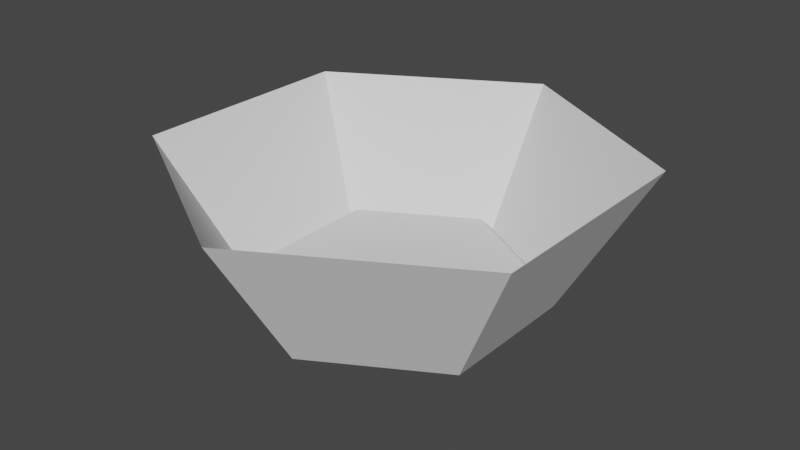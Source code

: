 # Source: Hex.blend  (saved by Blender 2.92.15; exported with 4.5.12 LTS)
import bpy
from mathutils import Matrix  # noqa: F401  (used for matrix-valued properties, if any)

bpy.ops.wm.read_factory_settings(use_empty=True)
scene = bpy.context.scene
scene.name = 'Scene'

# ---- collections
col_collection = bpy.data.collections.new('Collection'); scene.collection.children.link(col_collection)

# ---- world
world_world = bpy.data.worlds.new('World'); scene.world = world_world
world_world.use_nodes = True; world_world.node_tree.nodes.clear()
_N = world_world.node_tree.nodes; _L = world_world.node_tree.links
n0 = _N.new('ShaderNodeOutputWorld'); n0.name = 'World Output'; n0.location = (300, 300)
n1 = _N.new('ShaderNodeBackground'); n1.name = 'Background'; n1.location = (10, 300)
n1.inputs[0].default_value = (0.05088, 0.05088, 0.05088, 1.0)
_L.new(n1.outputs[0], n0.inputs[0])
n0.is_active_output = True
world_world.color = (0.05088, 0.05088, 0.05088)
world_world.use_sun_shadow = False
world_world.sun_shadow_jitter_overblur = 0.0

# ---- meshes
me_cylinder = bpy.data.meshes.new('Cylinder')
me_cylinder.from_pydata([(0.0, 1.0, 0.0), (0.866, 0.5, 0.0), (0.866, -0.5, 0.0), (-8.742e-08, -1.0, 0.0), (-0.866, -0.5, 0.0), (-0.866, 0.5, 0.0), (1.118e-08, 0.8845, 0.2), (0.0, 1.0, 0.1), (0.766, 0.4423, 0.2), (0.866, 0.5, 0.1), (0.766, -0.4423, 0.2), (0.866, -0.5, 0.1), (-6.333e-08, -0.8845, 0.2), (-8.742e-08, -1.0, 0.1), (-0.766, -0.4423, 0.2), (-0.866, -0.5, 0.1), (-0.766, 0.4423, 0.2), (-0.866, 0.5, 0.1), (0.0, 1.0, 0.0), (0.866, 0.5, 0.0), (0.866, -0.5, 0.0), (-8.742e-08, -1.0, 0.0), (-0.866, -0.5, 0.0), (-0.866, 0.5, 0.0)], [], [(5, 17, 7, 0), (2, 11, 13, 3), (3, 13, 15, 4), (4, 15, 17, 5), (0, 7, 9, 1), (1, 9, 11, 2), (0, 1, 2, 3, 4, 5), (9, 7, 6, 8), (11, 9, 8, 10), (13, 11, 10, 12), (15, 13, 12, 14), (17, 15, 14, 16), (7, 17, 16, 6), (8, 6, 16, 14, 12, 10), (18, 19, 20, 21, 22, 23)])
_uv = me_cylinder.uv_layers.new(name='UVMap')
_uv.uv.foreach_set('vector', [0.1667, 0.5, 0.1667, 0.75, -8.941e-08, 0.75, -8.941e-08, 0.5, 0.6667, 0.5, 0.6667, 0.75, 0.5, 0.75, 0.5, 0.5, 0.5, 0.5, 0.5, 0.75, 0.3333, 0.75, 0.3333, 0.5, 0.3333, 0.5, 0.3333, 0.75, 0.1667, 0.75, 0.1667, 0.5, 1.0, 0.5, 1.0, 0.75, 0.8333, 0.75, 0.8333, 0.5, 0.8333, 0.5, 0.8333, 0.75, 0.6667, 0.75, 0.6667, 0.5, 0.75, 0.49, 0.9578, 0.37, 0.9578, 0.13, 0.75, 0.01, 0.5422, 0.13, 0.5422, 0.37, 0.8333, 0.75, 1.0, 0.75, 0.9904, 1.0, 0.843, 1.0, 0.6667, 0.75, 0.8333, 0.75, 0.8237, 1.0, 0.6763, 1.0, 0.5, 0.75, 0.6667, 0.75, 0.657, 1.0, 0.5096, 1.0, 0.3333, 0.75, 0.5, 0.75, 0.4904, 1.0, 0.343, 1.0, 0.1667, 0.75, 0.3333, 0.75, 0.3237, 1.0, 0.1763, 1.0, -8.941e-08, 0.75, 0.1667, 0.75, 0.157, 1.0, 0.009622, 1.0, 0.4338, 0.3561, 0.25, 0.4623, 0.06615, 0.3561, 0.06615, 0.1439, 0.25, 0.03771, 0.4338, 0.1439, 0.75, 0.49, 0.9578, 0.37, 0.9578, 0.13, 0.75, 0.01, 0.5422, 0.13, 0.5422, 0.37])
me_cylinder.use_remesh_fix_poles = True
me_cylinder.use_remesh_preserve_attributes = False
me_cylinder.use_mirror_vertex_groups = False
me_cylinder.update()
me_cylinder_001 = bpy.data.meshes.new('Cylinder.001')
me_cylinder_001.from_pydata([(0.0, 1.0, 0.0), (0.866, 0.5, 0.0), (0.866, -0.5, 0.0), (-8.742e-08, -1.0, 0.0), (-0.866, -0.5, 0.0), (-0.866, 0.5, 0.0), (-1.386, 0.8, 1.0), (-1.386, -0.8, 1.0), (-1.22e-07, -1.6, 1.0), (1.386, -0.8, 1.0), (1.386, 0.8, 1.0), (1.788e-08, 1.6, 1.0)], [], [(1, 2, 9, 10), (5, 0, 11, 6), (0, 1, 10, 11), (2, 3, 8, 9), (4, 5, 6, 7), (3, 4, 7, 8), (0, 5, 4, 3, 2, 1)])
_uv = me_cylinder_001.uv_layers.new(name='UVMap')
_uv.uv.foreach_set('vector', [0.168, 0.0, 0.0, 0.0, 0.0, 1.0, 0.168, 1.0, 0.5, 0.0, 0.3359, 0.0, 0.3359, 1.0, 0.5, 1.0, 0.3359, 0.0, 0.168, 0.0, 0.168, 1.0, 0.3359, 1.0, 1.0, 0.0, 0.832, 0.0, 0.832, 1.0, 1.0, 1.0, 0.668, 0.0, 0.5, 0.0, 0.5, 1.0, 0.668, 1.0, 0.832, 0.0, 0.668, 0.0, 0.668, 1.0, 0.832, 1.0, 0.75, 0.49, 0.5422, 0.37, 0.5422, 0.13, 0.75, 0.01, 0.9578, 0.13, 0.9578, 0.37])
me_cylinder_001.use_remesh_fix_poles = True
me_cylinder_001.use_remesh_preserve_attributes = False
me_cylinder_001.use_mirror_vertex_groups = False
me_cylinder_001.update()

# ---- objects
ob_hex = bpy.data.objects.new('Hex', me_cylinder)
ob_highlight = bpy.data.objects.new('Highlight', me_cylinder_001)

# ---- transforms, parenting, visibility, modifiers, constraints
ob_hex.location = (0.0, 0.0, 0.0)
ob_hex.lineart.crease_threshold = 0.0
ob_highlight.location = (0.0, 0.0, 0.0)
ob_highlight.lineart.crease_threshold = 0.0

# ---- collection membership
col_collection.objects.link(ob_hex)
col_collection.objects.link(ob_highlight)

# ---- scene / render settings (as saved in the file)
scene.frame_start = 1; scene.frame_end = 250; scene.frame_set(18)
scene.render.engine = 'BLENDER_EEVEE_NEXT'
scene.cycles.use_denoising = False
scene.cycles.samples = 128
scene.cycles.sampling_pattern = 'TABULATED_SOBOL'
scene.cycles.use_adaptive_sampling = False
scene.cycles.use_light_tree = False
scene.view_settings.view_transform = 'Filmic'
bpy.context.view_layer.update()

# ---- added for rendering (the .blend has no active camera and no usable light): camera, sun
cam_auto = bpy.data.cameras.new('AutoCamera')
cam_auto.lens = 50.0
cam_auto.sensor_width = 36.0
cam_auto.clip_end = 1000.0
ob_auto_camera = bpy.data.objects.new('AutoCamera', cam_auto)
scene.collection.objects.link(ob_auto_camera)
ob_auto_camera.location = (4.02446, -4.82935, 3.71957)
ob_auto_camera.rotation_euler = (1.09748, -7.21219e-08, 0.694738)
scene.camera = ob_auto_camera
light_auto_sun = bpy.data.lights.new('AutoSun', 'SUN')
light_auto_sun.energy = 3.0
light_auto_sun.angle = 0.0523599
ob_auto_sun = bpy.data.objects.new('AutoSun', light_auto_sun)
scene.collection.objects.link(ob_auto_sun)
ob_auto_sun.rotation_euler = (0.872665, 0.174533, 0.523599)
bpy.context.view_layer.update()
